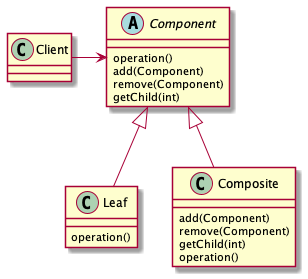

The diagram above was rendered by PlantUML. Its source (embedded in the PNG):
@startuml
'https://plantuml.com/class-diagram

class Client

abstract class Component {
    operation()
    add(Component)
    remove(Component)
    getChild(int)
}

class Leaf {
    operation()
}

class Composite {
    add(Component)
    remove(Component)
    getChild(int)
    operation()
}

Client -> Component
Component <|-- Leaf
Component <|-- Composite

@enduml